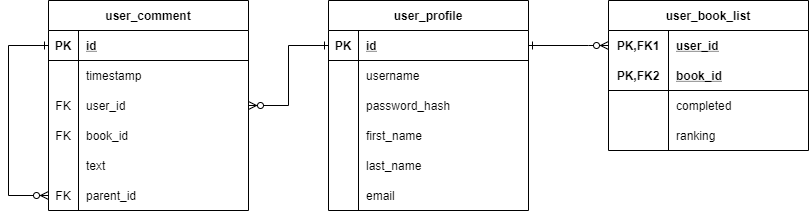

The diagram above was exported from draw.io. Its source (the exported page's mxGraphModel, read from the mxfile embedded in the PNG):
<mxGraphModel dx="2942" dy="1065" grid="1" gridSize="10" guides="1" tooltips="1" connect="1" arrows="1" fold="1" page="1" pageScale="1" pageWidth="1169" pageHeight="826" background="#ffffff" math="0" shadow="0">
  <root>
    <mxCell id="0" />
    <mxCell id="1" parent="0" />
    <mxCell id="cXR-DVVkctxBPEO39TPI-1" value="user_profile" style="shape=table;startSize=30;container=1;collapsible=1;childLayout=tableLayout;fixedRows=1;rowLines=0;fontStyle=1;align=center;resizeLast=1;" parent="1" vertex="1">
      <mxGeometry x="360" y="40" width="200" height="210" as="geometry" />
    </mxCell>
    <mxCell id="cXR-DVVkctxBPEO39TPI-2" value="" style="shape=partialRectangle;collapsible=0;dropTarget=0;pointerEvents=0;fillColor=none;top=0;left=0;bottom=1;right=0;points=[[0,0.5],[1,0.5]];portConstraint=eastwest;" parent="cXR-DVVkctxBPEO39TPI-1" vertex="1">
      <mxGeometry y="30" width="200" height="30" as="geometry" />
    </mxCell>
    <mxCell id="cXR-DVVkctxBPEO39TPI-3" value="PK" style="shape=partialRectangle;connectable=0;fillColor=none;top=0;left=0;bottom=0;right=0;fontStyle=1;overflow=hidden;" parent="cXR-DVVkctxBPEO39TPI-2" vertex="1">
      <mxGeometry width="30" height="30" as="geometry" />
    </mxCell>
    <mxCell id="cXR-DVVkctxBPEO39TPI-4" value="id" style="shape=partialRectangle;connectable=0;fillColor=none;top=0;left=0;bottom=0;right=0;align=left;spacingLeft=6;fontStyle=5;overflow=hidden;" parent="cXR-DVVkctxBPEO39TPI-2" vertex="1">
      <mxGeometry x="30" width="170" height="30" as="geometry" />
    </mxCell>
    <mxCell id="cXR-DVVkctxBPEO39TPI-5" value="" style="shape=partialRectangle;collapsible=0;dropTarget=0;pointerEvents=0;fillColor=none;top=0;left=0;bottom=0;right=0;points=[[0,0.5],[1,0.5]];portConstraint=eastwest;" parent="cXR-DVVkctxBPEO39TPI-1" vertex="1">
      <mxGeometry y="60" width="200" height="30" as="geometry" />
    </mxCell>
    <mxCell id="cXR-DVVkctxBPEO39TPI-6" value="" style="shape=partialRectangle;connectable=0;fillColor=none;top=0;left=0;bottom=0;right=0;editable=1;overflow=hidden;" parent="cXR-DVVkctxBPEO39TPI-5" vertex="1">
      <mxGeometry width="30" height="30" as="geometry" />
    </mxCell>
    <mxCell id="cXR-DVVkctxBPEO39TPI-7" value="username" style="shape=partialRectangle;connectable=0;fillColor=none;top=0;left=0;bottom=0;right=0;align=left;spacingLeft=6;overflow=hidden;" parent="cXR-DVVkctxBPEO39TPI-5" vertex="1">
      <mxGeometry x="30" width="170" height="30" as="geometry" />
    </mxCell>
    <mxCell id="cXR-DVVkctxBPEO39TPI-8" value="" style="shape=partialRectangle;collapsible=0;dropTarget=0;pointerEvents=0;fillColor=none;top=0;left=0;bottom=0;right=0;points=[[0,0.5],[1,0.5]];portConstraint=eastwest;" parent="cXR-DVVkctxBPEO39TPI-1" vertex="1">
      <mxGeometry y="90" width="200" height="30" as="geometry" />
    </mxCell>
    <mxCell id="cXR-DVVkctxBPEO39TPI-9" value="" style="shape=partialRectangle;connectable=0;fillColor=none;top=0;left=0;bottom=0;right=0;editable=1;overflow=hidden;" parent="cXR-DVVkctxBPEO39TPI-8" vertex="1">
      <mxGeometry width="30" height="30" as="geometry" />
    </mxCell>
    <mxCell id="cXR-DVVkctxBPEO39TPI-10" value="password_hash" style="shape=partialRectangle;connectable=0;fillColor=none;top=0;left=0;bottom=0;right=0;align=left;spacingLeft=6;overflow=hidden;" parent="cXR-DVVkctxBPEO39TPI-8" vertex="1">
      <mxGeometry x="30" width="170" height="30" as="geometry" />
    </mxCell>
    <mxCell id="cXR-DVVkctxBPEO39TPI-11" value="" style="shape=partialRectangle;collapsible=0;dropTarget=0;pointerEvents=0;fillColor=none;top=0;left=0;bottom=0;right=0;points=[[0,0.5],[1,0.5]];portConstraint=eastwest;" parent="cXR-DVVkctxBPEO39TPI-1" vertex="1">
      <mxGeometry y="120" width="200" height="30" as="geometry" />
    </mxCell>
    <mxCell id="cXR-DVVkctxBPEO39TPI-12" value="" style="shape=partialRectangle;connectable=0;fillColor=none;top=0;left=0;bottom=0;right=0;editable=1;overflow=hidden;" parent="cXR-DVVkctxBPEO39TPI-11" vertex="1">
      <mxGeometry width="30" height="30" as="geometry" />
    </mxCell>
    <mxCell id="cXR-DVVkctxBPEO39TPI-13" value="first_name" style="shape=partialRectangle;connectable=0;fillColor=none;top=0;left=0;bottom=0;right=0;align=left;spacingLeft=6;overflow=hidden;" parent="cXR-DVVkctxBPEO39TPI-11" vertex="1">
      <mxGeometry x="30" width="170" height="30" as="geometry" />
    </mxCell>
    <mxCell id="cXR-DVVkctxBPEO39TPI-31" style="shape=partialRectangle;collapsible=0;dropTarget=0;pointerEvents=0;fillColor=none;top=0;left=0;bottom=0;right=0;points=[[0,0.5],[1,0.5]];portConstraint=eastwest;" parent="cXR-DVVkctxBPEO39TPI-1" vertex="1">
      <mxGeometry y="150" width="200" height="30" as="geometry" />
    </mxCell>
    <mxCell id="cXR-DVVkctxBPEO39TPI-32" style="shape=partialRectangle;connectable=0;fillColor=none;top=0;left=0;bottom=0;right=0;editable=1;overflow=hidden;" parent="cXR-DVVkctxBPEO39TPI-31" vertex="1">
      <mxGeometry width="30" height="30" as="geometry" />
    </mxCell>
    <mxCell id="cXR-DVVkctxBPEO39TPI-33" value="last_name" style="shape=partialRectangle;connectable=0;fillColor=none;top=0;left=0;bottom=0;right=0;align=left;spacingLeft=6;overflow=hidden;" parent="cXR-DVVkctxBPEO39TPI-31" vertex="1">
      <mxGeometry x="30" width="170" height="30" as="geometry" />
    </mxCell>
    <mxCell id="1jP2nGIffeJ54nsj75We-27" style="shape=partialRectangle;collapsible=0;dropTarget=0;pointerEvents=0;fillColor=none;top=0;left=0;bottom=0;right=0;points=[[0,0.5],[1,0.5]];portConstraint=eastwest;" vertex="1" parent="cXR-DVVkctxBPEO39TPI-1">
      <mxGeometry y="180" width="200" height="30" as="geometry" />
    </mxCell>
    <mxCell id="1jP2nGIffeJ54nsj75We-28" style="shape=partialRectangle;connectable=0;fillColor=none;top=0;left=0;bottom=0;right=0;editable=1;overflow=hidden;" vertex="1" parent="1jP2nGIffeJ54nsj75We-27">
      <mxGeometry width="30" height="30" as="geometry" />
    </mxCell>
    <mxCell id="1jP2nGIffeJ54nsj75We-29" value="email" style="shape=partialRectangle;connectable=0;fillColor=none;top=0;left=0;bottom=0;right=0;align=left;spacingLeft=6;overflow=hidden;" vertex="1" parent="1jP2nGIffeJ54nsj75We-27">
      <mxGeometry x="30" width="170" height="30" as="geometry" />
    </mxCell>
    <mxCell id="cXR-DVVkctxBPEO39TPI-79" value="user_book_list" style="shape=table;startSize=30;container=1;collapsible=1;childLayout=tableLayout;fixedRows=1;rowLines=0;fontStyle=1;align=center;resizeLast=1;" parent="1" vertex="1">
      <mxGeometry x="640" y="40" width="200" height="150" as="geometry" />
    </mxCell>
    <mxCell id="cXR-DVVkctxBPEO39TPI-92" value="" style="shape=partialRectangle;collapsible=0;dropTarget=0;pointerEvents=0;fillColor=none;top=0;left=0;bottom=0;right=0;points=[[0,0.5],[1,0.5]];portConstraint=eastwest;" parent="cXR-DVVkctxBPEO39TPI-79" vertex="1">
      <mxGeometry y="30" width="200" height="30" as="geometry" />
    </mxCell>
    <mxCell id="cXR-DVVkctxBPEO39TPI-93" value="PK,FK1" style="shape=partialRectangle;connectable=0;fillColor=none;top=0;left=0;bottom=0;right=0;fontStyle=1;overflow=hidden;" parent="cXR-DVVkctxBPEO39TPI-92" vertex="1">
      <mxGeometry width="60" height="30" as="geometry" />
    </mxCell>
    <mxCell id="cXR-DVVkctxBPEO39TPI-94" value="user_id" style="shape=partialRectangle;connectable=0;fillColor=none;top=0;left=0;bottom=0;right=0;align=left;spacingLeft=6;fontStyle=5;overflow=hidden;" parent="cXR-DVVkctxBPEO39TPI-92" vertex="1">
      <mxGeometry x="60" width="140" height="30" as="geometry" />
    </mxCell>
    <mxCell id="cXR-DVVkctxBPEO39TPI-83" value="" style="shape=partialRectangle;collapsible=0;dropTarget=0;pointerEvents=0;fillColor=none;top=0;left=0;bottom=1;right=0;points=[[0,0.5],[1,0.5]];portConstraint=eastwest;" parent="cXR-DVVkctxBPEO39TPI-79" vertex="1">
      <mxGeometry y="60" width="200" height="30" as="geometry" />
    </mxCell>
    <mxCell id="cXR-DVVkctxBPEO39TPI-84" value="PK,FK2" style="shape=partialRectangle;connectable=0;fillColor=none;top=0;left=0;bottom=0;right=0;fontStyle=1;overflow=hidden;" parent="cXR-DVVkctxBPEO39TPI-83" vertex="1">
      <mxGeometry width="60" height="30" as="geometry" />
    </mxCell>
    <mxCell id="cXR-DVVkctxBPEO39TPI-85" value="book_id" style="shape=partialRectangle;connectable=0;fillColor=none;top=0;left=0;bottom=0;right=0;align=left;spacingLeft=6;fontStyle=5;overflow=hidden;" parent="cXR-DVVkctxBPEO39TPI-83" vertex="1">
      <mxGeometry x="60" width="140" height="30" as="geometry" />
    </mxCell>
    <mxCell id="cXR-DVVkctxBPEO39TPI-86" value="" style="shape=partialRectangle;collapsible=0;dropTarget=0;pointerEvents=0;fillColor=none;top=0;left=0;bottom=0;right=0;points=[[0,0.5],[1,0.5]];portConstraint=eastwest;" parent="cXR-DVVkctxBPEO39TPI-79" vertex="1">
      <mxGeometry y="90" width="200" height="30" as="geometry" />
    </mxCell>
    <mxCell id="cXR-DVVkctxBPEO39TPI-87" value="" style="shape=partialRectangle;connectable=0;fillColor=none;top=0;left=0;bottom=0;right=0;editable=1;overflow=hidden;" parent="cXR-DVVkctxBPEO39TPI-86" vertex="1">
      <mxGeometry width="60" height="30" as="geometry" />
    </mxCell>
    <mxCell id="cXR-DVVkctxBPEO39TPI-88" value="completed" style="shape=partialRectangle;connectable=0;fillColor=none;top=0;left=0;bottom=0;right=0;align=left;spacingLeft=6;overflow=hidden;" parent="cXR-DVVkctxBPEO39TPI-86" vertex="1">
      <mxGeometry x="60" width="140" height="30" as="geometry" />
    </mxCell>
    <mxCell id="cXR-DVVkctxBPEO39TPI-89" value="" style="shape=partialRectangle;collapsible=0;dropTarget=0;pointerEvents=0;fillColor=none;top=0;left=0;bottom=0;right=0;points=[[0,0.5],[1,0.5]];portConstraint=eastwest;" parent="cXR-DVVkctxBPEO39TPI-79" vertex="1">
      <mxGeometry y="120" width="200" height="30" as="geometry" />
    </mxCell>
    <mxCell id="cXR-DVVkctxBPEO39TPI-90" value="" style="shape=partialRectangle;connectable=0;fillColor=none;top=0;left=0;bottom=0;right=0;editable=1;overflow=hidden;" parent="cXR-DVVkctxBPEO39TPI-89" vertex="1">
      <mxGeometry width="60" height="30" as="geometry" />
    </mxCell>
    <mxCell id="cXR-DVVkctxBPEO39TPI-91" value="ranking" style="shape=partialRectangle;connectable=0;fillColor=none;top=0;left=0;bottom=0;right=0;align=left;spacingLeft=6;overflow=hidden;" parent="cXR-DVVkctxBPEO39TPI-89" vertex="1">
      <mxGeometry x="60" width="140" height="30" as="geometry" />
    </mxCell>
    <mxCell id="cXR-DVVkctxBPEO39TPI-95" style="edgeStyle=orthogonalEdgeStyle;rounded=0;orthogonalLoop=1;jettySize=auto;html=1;startArrow=ERzeroToMany;startFill=1;endArrow=ERone;endFill=0;" parent="1" source="cXR-DVVkctxBPEO39TPI-92" target="cXR-DVVkctxBPEO39TPI-2" edge="1">
      <mxGeometry relative="1" as="geometry">
        <Array as="points">
          <mxPoint x="620" y="85" />
          <mxPoint x="620" y="85" />
        </Array>
        <mxPoint x="300" y="330" as="sourcePoint" />
      </mxGeometry>
    </mxCell>
    <mxCell id="cXR-DVVkctxBPEO39TPI-97" value="user_comment" style="shape=table;startSize=30;container=1;collapsible=1;childLayout=tableLayout;fixedRows=1;rowLines=0;fontStyle=1;align=center;resizeLast=1;" parent="1" vertex="1">
      <mxGeometry x="80" y="40" width="200" height="210" as="geometry" />
    </mxCell>
    <mxCell id="cXR-DVVkctxBPEO39TPI-98" value="" style="shape=partialRectangle;collapsible=0;dropTarget=0;pointerEvents=0;fillColor=none;top=0;left=0;bottom=1;right=0;points=[[0,0.5],[1,0.5]];portConstraint=eastwest;" parent="cXR-DVVkctxBPEO39TPI-97" vertex="1">
      <mxGeometry y="30" width="200" height="30" as="geometry" />
    </mxCell>
    <mxCell id="cXR-DVVkctxBPEO39TPI-99" value="PK" style="shape=partialRectangle;connectable=0;fillColor=none;top=0;left=0;bottom=0;right=0;fontStyle=1;overflow=hidden;" parent="cXR-DVVkctxBPEO39TPI-98" vertex="1">
      <mxGeometry width="30" height="30" as="geometry" />
    </mxCell>
    <mxCell id="cXR-DVVkctxBPEO39TPI-100" value="id" style="shape=partialRectangle;connectable=0;fillColor=none;top=0;left=0;bottom=0;right=0;align=left;spacingLeft=6;fontStyle=5;overflow=hidden;" parent="cXR-DVVkctxBPEO39TPI-98" vertex="1">
      <mxGeometry x="30" width="170" height="30" as="geometry" />
    </mxCell>
    <mxCell id="cXR-DVVkctxBPEO39TPI-110" value="" style="shape=partialRectangle;collapsible=0;dropTarget=0;pointerEvents=0;fillColor=none;top=0;left=0;bottom=0;right=0;points=[[0,0.5],[1,0.5]];portConstraint=eastwest;" parent="cXR-DVVkctxBPEO39TPI-97" vertex="1">
      <mxGeometry y="60" width="200" height="30" as="geometry" />
    </mxCell>
    <mxCell id="cXR-DVVkctxBPEO39TPI-111" value="" style="shape=partialRectangle;connectable=0;fillColor=none;top=0;left=0;bottom=0;right=0;editable=1;overflow=hidden;" parent="cXR-DVVkctxBPEO39TPI-110" vertex="1">
      <mxGeometry width="30" height="30" as="geometry" />
    </mxCell>
    <mxCell id="cXR-DVVkctxBPEO39TPI-112" value="timestamp" style="shape=partialRectangle;connectable=0;fillColor=none;top=0;left=0;bottom=0;right=0;align=left;spacingLeft=6;overflow=hidden;" parent="cXR-DVVkctxBPEO39TPI-110" vertex="1">
      <mxGeometry x="30" width="170" height="30" as="geometry" />
    </mxCell>
    <mxCell id="cXR-DVVkctxBPEO39TPI-101" value="" style="shape=partialRectangle;collapsible=0;dropTarget=0;pointerEvents=0;fillColor=none;top=0;left=0;bottom=0;right=0;points=[[0,0.5],[1,0.5]];portConstraint=eastwest;" parent="cXR-DVVkctxBPEO39TPI-97" vertex="1">
      <mxGeometry y="90" width="200" height="30" as="geometry" />
    </mxCell>
    <mxCell id="cXR-DVVkctxBPEO39TPI-102" value="FK" style="shape=partialRectangle;connectable=0;fillColor=none;top=0;left=0;bottom=0;right=0;editable=1;overflow=hidden;" parent="cXR-DVVkctxBPEO39TPI-101" vertex="1">
      <mxGeometry width="30" height="30" as="geometry" />
    </mxCell>
    <mxCell id="cXR-DVVkctxBPEO39TPI-103" value="user_id" style="shape=partialRectangle;connectable=0;fillColor=none;top=0;left=0;bottom=0;right=0;align=left;spacingLeft=6;overflow=hidden;" parent="cXR-DVVkctxBPEO39TPI-101" vertex="1">
      <mxGeometry x="30" width="170" height="30" as="geometry" />
    </mxCell>
    <mxCell id="cXR-DVVkctxBPEO39TPI-104" value="" style="shape=partialRectangle;collapsible=0;dropTarget=0;pointerEvents=0;fillColor=none;top=0;left=0;bottom=0;right=0;points=[[0,0.5],[1,0.5]];portConstraint=eastwest;" parent="cXR-DVVkctxBPEO39TPI-97" vertex="1">
      <mxGeometry y="120" width="200" height="30" as="geometry" />
    </mxCell>
    <mxCell id="cXR-DVVkctxBPEO39TPI-105" value="FK" style="shape=partialRectangle;connectable=0;fillColor=none;top=0;left=0;bottom=0;right=0;editable=1;overflow=hidden;" parent="cXR-DVVkctxBPEO39TPI-104" vertex="1">
      <mxGeometry width="30" height="30" as="geometry" />
    </mxCell>
    <mxCell id="cXR-DVVkctxBPEO39TPI-106" value="book_id" style="shape=partialRectangle;connectable=0;fillColor=none;top=0;left=0;bottom=0;right=0;align=left;spacingLeft=6;overflow=hidden;" parent="cXR-DVVkctxBPEO39TPI-104" vertex="1">
      <mxGeometry x="30" width="170" height="30" as="geometry" />
    </mxCell>
    <mxCell id="cXR-DVVkctxBPEO39TPI-107" value="" style="shape=partialRectangle;collapsible=0;dropTarget=0;pointerEvents=0;fillColor=none;top=0;left=0;bottom=0;right=0;points=[[0,0.5],[1,0.5]];portConstraint=eastwest;" parent="cXR-DVVkctxBPEO39TPI-97" vertex="1">
      <mxGeometry y="150" width="200" height="30" as="geometry" />
    </mxCell>
    <mxCell id="cXR-DVVkctxBPEO39TPI-108" value="" style="shape=partialRectangle;connectable=0;fillColor=none;top=0;left=0;bottom=0;right=0;editable=1;overflow=hidden;" parent="cXR-DVVkctxBPEO39TPI-107" vertex="1">
      <mxGeometry width="30" height="30" as="geometry" />
    </mxCell>
    <mxCell id="cXR-DVVkctxBPEO39TPI-109" value="text" style="shape=partialRectangle;connectable=0;fillColor=none;top=0;left=0;bottom=0;right=0;align=left;spacingLeft=6;overflow=hidden;" parent="cXR-DVVkctxBPEO39TPI-107" vertex="1">
      <mxGeometry x="30" width="170" height="30" as="geometry" />
    </mxCell>
    <mxCell id="MAgME8b8C3k94EmJylRL-2" style="edgeStyle=orthogonalEdgeStyle;rounded=0;orthogonalLoop=1;jettySize=auto;html=1;endArrow=ERone;endFill=0;startArrow=ERzeroToMany;startFill=1;" parent="cXR-DVVkctxBPEO39TPI-97" source="cXR-DVVkctxBPEO39TPI-113" target="cXR-DVVkctxBPEO39TPI-98" edge="1">
      <mxGeometry relative="1" as="geometry">
        <Array as="points">
          <mxPoint x="-40" y="195" />
          <mxPoint x="-40" y="45" />
        </Array>
      </mxGeometry>
    </mxCell>
    <mxCell id="cXR-DVVkctxBPEO39TPI-113" value="" style="shape=partialRectangle;collapsible=0;dropTarget=0;pointerEvents=0;fillColor=none;top=0;left=0;bottom=0;right=0;points=[[0,0.5],[1,0.5]];portConstraint=eastwest;" parent="cXR-DVVkctxBPEO39TPI-97" vertex="1">
      <mxGeometry y="180" width="200" height="30" as="geometry" />
    </mxCell>
    <mxCell id="cXR-DVVkctxBPEO39TPI-114" value="FK" style="shape=partialRectangle;connectable=0;fillColor=none;top=0;left=0;bottom=0;right=0;editable=1;overflow=hidden;" parent="cXR-DVVkctxBPEO39TPI-113" vertex="1">
      <mxGeometry width="30" height="30" as="geometry" />
    </mxCell>
    <mxCell id="cXR-DVVkctxBPEO39TPI-115" value="parent_id" style="shape=partialRectangle;connectable=0;fillColor=none;top=0;left=0;bottom=0;right=0;align=left;spacingLeft=6;overflow=hidden;" parent="cXR-DVVkctxBPEO39TPI-113" vertex="1">
      <mxGeometry x="30" width="170" height="30" as="geometry" />
    </mxCell>
    <mxCell id="cXR-DVVkctxBPEO39TPI-118" style="edgeStyle=orthogonalEdgeStyle;rounded=0;orthogonalLoop=1;jettySize=auto;html=1;entryX=0;entryY=0.5;entryDx=0;entryDy=0;startArrow=ERzeroToMany;startFill=1;endArrow=ERone;endFill=0;" parent="1" source="cXR-DVVkctxBPEO39TPI-101" target="cXR-DVVkctxBPEO39TPI-2" edge="1">
      <mxGeometry relative="1" as="geometry">
        <Array as="points">
          <mxPoint x="320" y="145" />
          <mxPoint x="320" y="85" />
        </Array>
        <mxPoint x="20" y="600" as="sourcePoint" />
      </mxGeometry>
    </mxCell>
  </root>
</mxGraphModel>